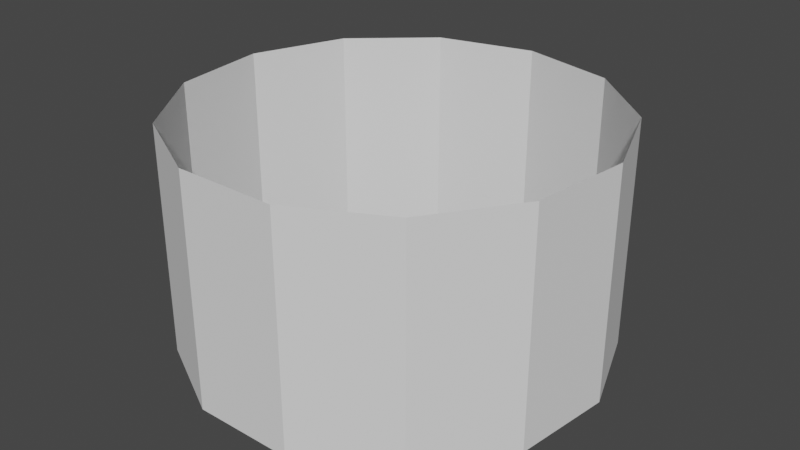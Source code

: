 # Source: vfx_cylinder.blend  (saved by Blender 3.4.6; exported with 4.5.12 LTS)
import bpy
from mathutils import Matrix  # noqa: F401  (used for matrix-valued properties, if any)

bpy.ops.wm.read_factory_settings(use_empty=True)
scene = bpy.context.scene
scene.name = 'Scene'

# ---- collections
col_collection = bpy.data.collections.new('Collection'); scene.collection.children.link(col_collection)

# ---- world
world_world = bpy.data.worlds.new('World'); scene.world = world_world
world_world.use_nodes = True; world_world.node_tree.nodes.clear()
_N = world_world.node_tree.nodes; _L = world_world.node_tree.links
n0 = _N.new('ShaderNodeOutputWorld'); n0.name = 'World Output'; n0.location = (300, 300)
n1 = _N.new('ShaderNodeBackground'); n1.name = 'Background'; n1.location = (10, 300)
n1.inputs[0].default_value = (0.05088, 0.05088, 0.05088, 1.0)
_L.new(n1.outputs[0], n0.inputs[0])
n0.is_active_output = True
world_world.color = (0.05088, 0.05088, 0.05088)
world_world.use_sun_shadow = False
world_world.sun_shadow_jitter_overblur = 0.0

# ---- meshes
me_cylinder = bpy.data.meshes.new('Cylinder')
me_cylinder.from_pydata([(0.0, 1.0, 0.09631), (0.0, 1.0, 2.096), (0.4647, 0.8855, 0.09631), (0.4647, 0.8855, 2.096), (0.823, 0.5681, 0.09631), (0.823, 0.5681, 2.096), (0.9927, 0.1205, 0.09631), (0.9927, 0.1205, 2.096), (0.935, -0.3546, 0.09631), (0.935, -0.3546, 2.096), (0.6631, -0.7485, 0.09631), (0.6631, -0.7485, 2.096), (0.2393, -0.9709, 0.09631), (0.2393, -0.9709, 2.096), (-0.2393, -0.9709, 0.09631), (-0.2393, -0.9709, 2.096), (-0.6631, -0.7485, 0.09631), (-0.6631, -0.7485, 2.096), (-0.935, -0.3546, 0.09631), (-0.935, -0.3546, 2.096), (-0.9927, 0.1205, 0.09631), (-0.9927, 0.1205, 2.096), (-0.823, 0.5681, 0.09631), (-0.823, 0.5681, 2.096), (-0.4647, 0.8855, 0.09631), (-0.4647, 0.8855, 2.096)], [], [(0, 1, 3, 2), (2, 3, 5, 4), (4, 5, 7, 6), (6, 7, 9, 8), (8, 9, 11, 10), (10, 11, 13, 12), (12, 13, 15, 14), (14, 15, 17, 16), (16, 17, 19, 18), (18, 19, 21, 20), (20, 21, 23, 22), (22, 23, 25, 24), (24, 25, 1, 0)])
_uv = me_cylinder.uv_layers.new(name='UVMap')
_uv.uv.foreach_set('vector', [1.0, 0.5, 1.0, 1.0, 0.9231, 1.0, 0.9231, 0.5, 0.9231, 0.5, 0.9231, 1.0, 0.8462, 1.0, 0.8462, 0.5, 0.8462, 0.5, 0.8462, 1.0, 0.7692, 1.0, 0.7692, 0.5, 0.7692, 0.5, 0.7692, 1.0, 0.6923, 1.0, 0.6923, 0.5, 0.6923, 0.5, 0.6923, 1.0, 0.6154, 1.0, 0.6154, 0.5, 0.6154, 0.5, 0.6154, 1.0, 0.5385, 1.0, 0.5385, 0.5, 0.5385, 0.5, 0.5385, 1.0, 0.4615, 1.0, 0.4615, 0.5, 0.4615, 0.5, 0.4615, 1.0, 0.3846, 1.0, 0.3846, 0.5, 0.3846, 0.5, 0.3846, 1.0, 0.3077, 1.0, 0.3077, 0.5, 0.3077, 0.5, 0.3077, 1.0, 0.2308, 1.0, 0.2308, 0.5, 0.2308, 0.5, 0.2308, 1.0, 0.1538, 1.0, 0.1538, 0.5, 0.1538, 0.5, 0.1538, 1.0, 0.07692, 1.0, 0.07692, 0.5, 0.07692, 0.5, 0.07692, 1.0, 4.47e-08, 1.0, 4.47e-08, 0.5])
me_cylinder.update()

# ---- objects
ob_cylinder = bpy.data.objects.new('Cylinder', me_cylinder)

# ---- transforms, parenting, visibility, modifiers, constraints
ob_cylinder.location = (0.0, 0.0, 0.0)
ob_cylinder.scale = (1.0, 1.0, 0.5456)

# ---- collection membership
col_collection.objects.link(ob_cylinder)

# ---- scene / render settings (as saved in the file)
scene.frame_start = 1; scene.frame_end = 250; scene.frame_set(1)
scene.render.engine = 'BLENDER_EEVEE_NEXT'
scene.cycles.sampling_pattern = 'TABULATED_SOBOL'
scene.cycles.use_light_tree = False
scene.view_settings.view_transform = 'Filmic'
bpy.context.view_layer.update()

# ---- added for rendering (the .blend has no active camera and no usable light): camera, sun
cam_auto = bpy.data.cameras.new('AutoCamera')
cam_auto.lens = 50.0
cam_auto.sensor_width = 36.0
cam_auto.clip_end = 1000.0
ob_auto_camera = bpy.data.objects.new('AutoCamera', cam_auto)
scene.collection.objects.link(ob_auto_camera)
ob_auto_camera.location = (2.77834, -3.31948, 2.82085)
ob_auto_camera.rotation_euler = (1.09748, -7.21219e-08, 0.694738)
scene.camera = ob_auto_camera
light_auto_sun = bpy.data.lights.new('AutoSun', 'SUN')
light_auto_sun.energy = 3.0
light_auto_sun.angle = 0.0523599
ob_auto_sun = bpy.data.objects.new('AutoSun', light_auto_sun)
scene.collection.objects.link(ob_auto_sun)
ob_auto_sun.rotation_euler = (0.872665, 0.174533, 0.523599)
bpy.context.view_layer.update()
